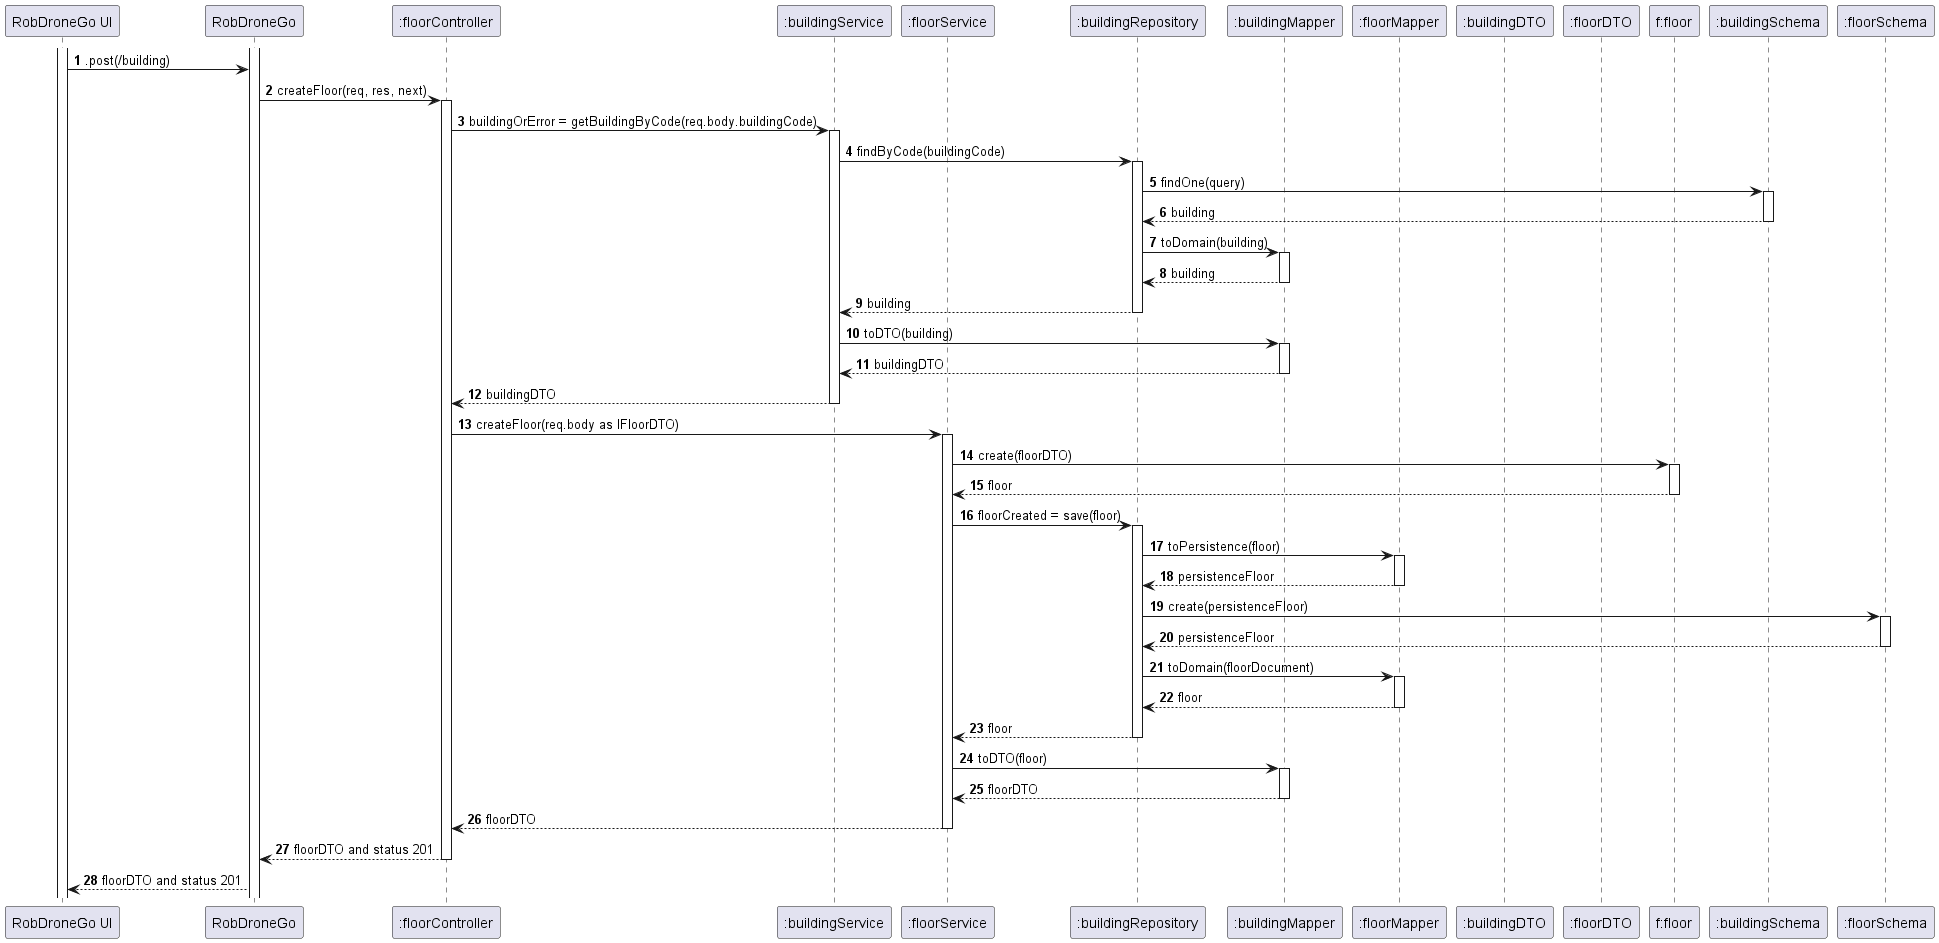

The diagram above was rendered by PlantUML. Its source (embedded in the PNG):
@startuml

autonumber
participant "RobDroneGo UI" as UI
participant "RobDroneGo" as API
participant ":floorController" as BC
participant ":buildingService" as BS
participant ":floorService" as BFS
participant ":buildingRepository" as BR
participant ":buildingMapper" as BM
participant ":floorMapper" as FM
participant ":buildingDTO" as DTO
participant ":floorDTO" as DTO2
participant "f:floor" as B
participant ":buildingSchema" as BSchema
participant ":floorSchema" as BSchema2


activate UI
activate API
UI -> API : .post(/building)
API -> BC : createFloor(req, res, next)
activate BC
BC -> BS : buildingOrError = getBuildingByCode(req.body.buildingCode)
activate BS
BS -> BR : findByCode(buildingCode)
activate BR
BR -> BSchema : findOne(query)
activate BSchema
BSchema --> BR : building
deactivate BSchema
BR -> BM : toDomain(building)
activate BM
BM --> BR : building
deactivate BM
BR --> BS : building
deactivate BR
BS -> BM : toDTO(building)
activate BM
BM --> BS : buildingDTO
deactivate BM
BS --> BC : buildingDTO
deactivate BS
BC -> BFS : createFloor(req.body as IFloorDTO)
activate BFS
BFS -> B : create(floorDTO)
activate B
B --> BFS : floor
deactivate B
BFS -> BR : floorCreated = save(floor)
activate BR
BR -> FM : toPersistence(floor)
activate FM
FM --> BR : persistenceFloor
deactivate FM
BR -> BSchema2 : create(persistenceFloor)
activate BSchema2
BSchema2 --> BR : persistenceFloor
deactivate BSchema2
BR -> FM : toDomain(floorDocument)
activate FM
FM --> BR : floor
deactivate FM
BR --> BFS : floor
deactivate BR
BFS -> BM : toDTO(floor)
activate BM
BM --> BFS : floorDTO
deactivate BM
BFS --> BC : floorDTO
deactivate BFS
BC --> API : floorDTO and status 201
deactivate BC
API --> UI : floorDTO and status 201



@enduml